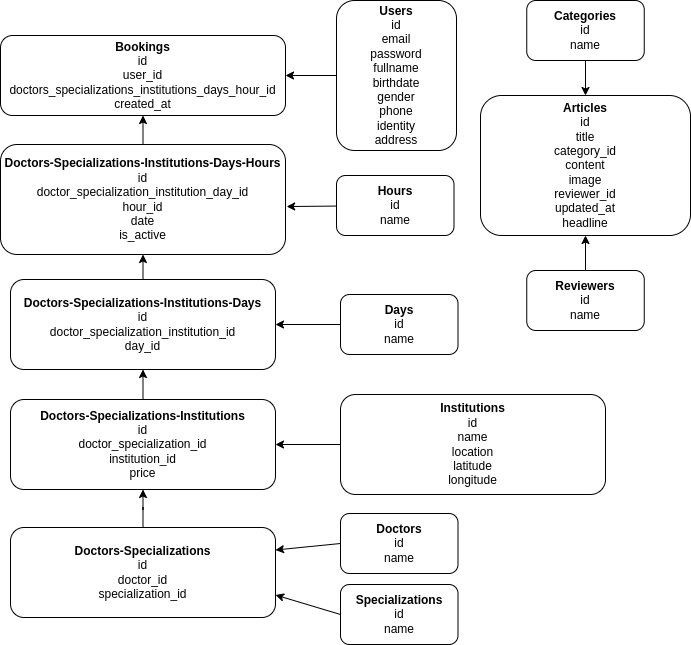

The diagram above was exported from draw.io. Its source (the exported page's mxGraphModel, read from the mxfile embedded in the PNG):
<mxGraphModel dx="252" dy="596" grid="1" gridSize="10" guides="1" tooltips="1" connect="1" arrows="1" fold="1" page="1" pageScale="1" pageWidth="850" pageHeight="1100" math="0" shadow="0">
  <root>
    <mxCell id="9EEas5xBiZkqfA7HPdf8-0" />
    <mxCell id="9EEas5xBiZkqfA7HPdf8-1" parent="9EEas5xBiZkqfA7HPdf8-0" />
    <mxCell id="rwubsCye7tAHr323FRmf-6" style="edgeStyle=none;curved=1;orthogonalLoop=1;jettySize=auto;html=1;" parent="9EEas5xBiZkqfA7HPdf8-1" source="rwubsCye7tAHr323FRmf-7" target="rwubsCye7tAHr323FRmf-21" edge="1">
      <mxGeometry relative="1" as="geometry" />
    </mxCell>
    <mxCell id="rwubsCye7tAHr323FRmf-7" value="&lt;b&gt;Doctors-Specializations-Institutions-Days&lt;/b&gt;&lt;br&gt;&lt;div&gt;&lt;span&gt;id&lt;/span&gt;&lt;br&gt;&lt;/div&gt;&lt;div&gt;doctor_specialization_institution_id&lt;br&gt;&lt;/div&gt;&lt;div&gt;day_id&lt;br&gt;&lt;/div&gt;" style="rounded=1;whiteSpace=wrap;html=1;align=center;verticalAlign=middle;" parent="9EEas5xBiZkqfA7HPdf8-1" vertex="1">
      <mxGeometry x="890" y="284" width="265" height="90" as="geometry" />
    </mxCell>
    <mxCell id="rwubsCye7tAHr323FRmf-15" style="edgeStyle=none;curved=1;orthogonalLoop=1;jettySize=auto;html=1;entryX=1;entryY=0.5;entryDx=0;entryDy=0;exitX=0;exitY=0.5;exitDx=0;exitDy=0;" parent="9EEas5xBiZkqfA7HPdf8-1" source="rwubsCye7tAHr323FRmf-16" target="rwubsCye7tAHr323FRmf-23" edge="1">
      <mxGeometry relative="1" as="geometry" />
    </mxCell>
    <mxCell id="rwubsCye7tAHr323FRmf-16" value="&lt;div&gt;&lt;b&gt;Users&lt;/b&gt;&lt;/div&gt;&lt;div&gt;id&lt;/div&gt;&lt;div&gt;email&lt;/div&gt;&lt;div&gt;password&lt;/div&gt;&lt;div&gt;fullname&lt;/div&gt;&lt;div&gt;birthdate&lt;/div&gt;&lt;div&gt;gender&lt;/div&gt;&lt;div&gt;phone&lt;/div&gt;&lt;div&gt;identity&lt;/div&gt;&lt;div&gt;address&lt;/div&gt;" style="rounded=1;whiteSpace=wrap;html=1;align=center;verticalAlign=middle;" parent="9EEas5xBiZkqfA7HPdf8-1" vertex="1">
      <mxGeometry x="1216" y="5" width="120" height="150" as="geometry" />
    </mxCell>
    <mxCell id="rwubsCye7tAHr323FRmf-21" value="&lt;div&gt;&lt;b&gt;Doctors-Specializations-Institutions-Days-Hours&lt;/b&gt;&lt;br&gt;&lt;/div&gt;&lt;div&gt;id&lt;/div&gt;&lt;div&gt;doctor_specialization_institution_day_id&lt;/div&gt;&lt;div&gt;hour_id&lt;/div&gt;&lt;div&gt;date&lt;/div&gt;&lt;div&gt;is_active&lt;/div&gt;" style="rounded=1;whiteSpace=wrap;html=1;align=center;verticalAlign=middle;" parent="9EEas5xBiZkqfA7HPdf8-1" vertex="1">
      <mxGeometry x="880" y="149" width="285" height="110" as="geometry" />
    </mxCell>
    <mxCell id="rwubsCye7tAHr323FRmf-23" value="&lt;div&gt;&lt;b&gt;Bookings&lt;/b&gt;&lt;/div&gt;&lt;div&gt;id&lt;/div&gt;&lt;div&gt;user_id&lt;/div&gt;&lt;div&gt;doctors_specializations_institutions_days_hour_id&lt;/div&gt;&lt;div&gt;created_at&lt;/div&gt;" style="rounded=1;whiteSpace=wrap;html=1;align=center;verticalAlign=middle;" parent="9EEas5xBiZkqfA7HPdf8-1" vertex="1">
      <mxGeometry x="880" y="40" width="285" height="80" as="geometry" />
    </mxCell>
    <mxCell id="rwubsCye7tAHr323FRmf-24" value="&lt;div&gt;&lt;b&gt;Articles&lt;/b&gt;&lt;/div&gt;&lt;div&gt;id&lt;/div&gt;&lt;div&gt;title&lt;/div&gt;&lt;div&gt;category_id&lt;/div&gt;&lt;div&gt;content&lt;/div&gt;&lt;div&gt;image&lt;/div&gt;&lt;div&gt;reviewer_id&lt;br&gt;&lt;/div&gt;&lt;div&gt;updated_at&lt;/div&gt;&lt;div&gt;headline&lt;/div&gt;" style="rounded=1;whiteSpace=wrap;html=1;align=center;verticalAlign=middle;" parent="9EEas5xBiZkqfA7HPdf8-1" vertex="1">
      <mxGeometry x="1360" y="100" width="210" height="140" as="geometry" />
    </mxCell>
    <mxCell id="rwubsCye7tAHr323FRmf-27" style="edgeStyle=none;curved=1;orthogonalLoop=1;jettySize=auto;html=1;exitX=0.5;exitY=0;exitDx=0;exitDy=0;entryX=0.5;entryY=1;entryDx=0;entryDy=0;" parent="9EEas5xBiZkqfA7HPdf8-1" source="rwubsCye7tAHr323FRmf-21" target="rwubsCye7tAHr323FRmf-23" edge="1">
      <mxGeometry relative="1" as="geometry">
        <mxPoint x="980.5172413793102" y="400" as="sourcePoint" />
        <mxPoint x="1180" y="190" as="targetPoint" />
      </mxGeometry>
    </mxCell>
    <mxCell id="rwubsCye7tAHr323FRmf-46" style="edgeStyle=none;rounded=0;orthogonalLoop=1;jettySize=auto;html=1;exitX=0.5;exitY=0;exitDx=0;exitDy=0;entryX=0.5;entryY=1;entryDx=0;entryDy=0;" parent="9EEas5xBiZkqfA7HPdf8-1" source="rwubsCye7tAHr323FRmf-30" target="rwubsCye7tAHr323FRmf-7" edge="1">
      <mxGeometry relative="1" as="geometry" />
    </mxCell>
    <mxCell id="rwubsCye7tAHr323FRmf-30" value="&lt;b&gt;Doctors-Specializations-Institutions&lt;/b&gt;&lt;br&gt;&lt;div&gt;&lt;span&gt;id&lt;/span&gt;&lt;br&gt;&lt;/div&gt;&lt;div&gt;doctor_specialization_id&lt;br&gt;&lt;/div&gt;&lt;div&gt;institution_id&lt;br&gt;&lt;/div&gt;&lt;div&gt;price&lt;/div&gt;" style="rounded=1;whiteSpace=wrap;html=1;align=center;verticalAlign=middle;" parent="9EEas5xBiZkqfA7HPdf8-1" vertex="1">
      <mxGeometry x="890" y="404" width="265" height="90" as="geometry" />
    </mxCell>
    <mxCell id="rwubsCye7tAHr323FRmf-33" style="edgeStyle=orthogonalEdgeStyle;rounded=0;orthogonalLoop=1;jettySize=auto;html=1;entryX=0.5;entryY=1;entryDx=0;entryDy=0;" parent="9EEas5xBiZkqfA7HPdf8-1" source="rwubsCye7tAHr323FRmf-32" target="rwubsCye7tAHr323FRmf-30" edge="1">
      <mxGeometry relative="1" as="geometry" />
    </mxCell>
    <mxCell id="rwubsCye7tAHr323FRmf-32" value="&lt;b&gt;Doctors-Specializations&lt;/b&gt;&lt;br&gt;&lt;div&gt;&lt;span&gt;id&lt;/span&gt;&lt;br&gt;&lt;/div&gt;&lt;div&gt;doctor_id&lt;br&gt;&lt;/div&gt;specialization_id" style="rounded=1;whiteSpace=wrap;html=1;align=center;verticalAlign=middle;" parent="9EEas5xBiZkqfA7HPdf8-1" vertex="1">
      <mxGeometry x="890" y="532" width="265" height="90" as="geometry" />
    </mxCell>
    <mxCell id="rwubsCye7tAHr323FRmf-35" style="rounded=0;orthogonalLoop=1;jettySize=auto;html=1;entryX=1;entryY=0.5;entryDx=0;entryDy=0;" parent="9EEas5xBiZkqfA7HPdf8-1" source="rwubsCye7tAHr323FRmf-34" target="rwubsCye7tAHr323FRmf-30" edge="1">
      <mxGeometry relative="1" as="geometry">
        <mxPoint x="875" y="454" as="targetPoint" />
      </mxGeometry>
    </mxCell>
    <mxCell id="rwubsCye7tAHr323FRmf-34" value="&lt;b&gt;Institutions&lt;/b&gt;&lt;br&gt;&lt;div&gt;&lt;span&gt;id&lt;/span&gt;&lt;br&gt;&lt;/div&gt;&lt;div&gt;name&lt;br&gt;&lt;/div&gt;location&lt;br&gt;latitude&lt;br&gt;longitude" style="rounded=1;whiteSpace=wrap;html=1;align=center;verticalAlign=middle;" parent="9EEas5xBiZkqfA7HPdf8-1" vertex="1">
      <mxGeometry x="1220" y="399" width="265" height="100" as="geometry" />
    </mxCell>
    <mxCell id="rwubsCye7tAHr323FRmf-42" style="edgeStyle=none;rounded=0;orthogonalLoop=1;jettySize=auto;html=1;entryX=1.004;entryY=0.564;entryDx=0;entryDy=0;entryPerimeter=0;" parent="9EEas5xBiZkqfA7HPdf8-1" source="rwubsCye7tAHr323FRmf-36" target="rwubsCye7tAHr323FRmf-21" edge="1">
      <mxGeometry relative="1" as="geometry" />
    </mxCell>
    <mxCell id="rwubsCye7tAHr323FRmf-36" value="&lt;b&gt;Hours&lt;/b&gt;&lt;br&gt;&lt;div&gt;&lt;span&gt;id&lt;/span&gt;&lt;br&gt;&lt;/div&gt;&lt;div&gt;name&lt;/div&gt;" style="rounded=1;whiteSpace=wrap;html=1;align=center;verticalAlign=middle;" parent="9EEas5xBiZkqfA7HPdf8-1" vertex="1">
      <mxGeometry x="1216" y="180" width="117.5" height="60" as="geometry" />
    </mxCell>
    <mxCell id="rwubsCye7tAHr323FRmf-43" style="edgeStyle=none;rounded=0;orthogonalLoop=1;jettySize=auto;html=1;entryX=1;entryY=0.5;entryDx=0;entryDy=0;" parent="9EEas5xBiZkqfA7HPdf8-1" source="rwubsCye7tAHr323FRmf-37" target="rwubsCye7tAHr323FRmf-7" edge="1">
      <mxGeometry relative="1" as="geometry" />
    </mxCell>
    <mxCell id="rwubsCye7tAHr323FRmf-37" value="&lt;b&gt;Days&lt;/b&gt;&lt;br&gt;&lt;div&gt;&lt;span&gt;id&lt;/span&gt;&lt;br&gt;&lt;/div&gt;&lt;div&gt;name&lt;/div&gt;" style="rounded=1;whiteSpace=wrap;html=1;align=center;verticalAlign=middle;" parent="9EEas5xBiZkqfA7HPdf8-1" vertex="1">
      <mxGeometry x="1220" y="299" width="117.5" height="60" as="geometry" />
    </mxCell>
    <mxCell id="rwubsCye7tAHr323FRmf-41" style="edgeStyle=none;rounded=0;orthogonalLoop=1;jettySize=auto;html=1;exitX=0;exitY=0.5;exitDx=0;exitDy=0;entryX=1;entryY=0.75;entryDx=0;entryDy=0;" parent="9EEas5xBiZkqfA7HPdf8-1" source="rwubsCye7tAHr323FRmf-38" target="rwubsCye7tAHr323FRmf-32" edge="1">
      <mxGeometry relative="1" as="geometry" />
    </mxCell>
    <mxCell id="rwubsCye7tAHr323FRmf-38" value="&lt;b&gt;Specializations&lt;/b&gt;&lt;br&gt;&lt;div&gt;&lt;span&gt;id&lt;/span&gt;&lt;br&gt;&lt;/div&gt;&lt;div&gt;name&lt;/div&gt;" style="rounded=1;whiteSpace=wrap;html=1;align=center;verticalAlign=middle;" parent="9EEas5xBiZkqfA7HPdf8-1" vertex="1">
      <mxGeometry x="1220" y="589" width="117.5" height="60" as="geometry" />
    </mxCell>
    <mxCell id="rwubsCye7tAHr323FRmf-40" style="edgeStyle=none;rounded=0;orthogonalLoop=1;jettySize=auto;html=1;entryX=1;entryY=0.25;entryDx=0;entryDy=0;exitX=0;exitY=0.5;exitDx=0;exitDy=0;" parent="9EEas5xBiZkqfA7HPdf8-1" source="rwubsCye7tAHr323FRmf-39" target="rwubsCye7tAHr323FRmf-32" edge="1">
      <mxGeometry relative="1" as="geometry" />
    </mxCell>
    <mxCell id="rwubsCye7tAHr323FRmf-39" value="&lt;b&gt;Doctors&lt;/b&gt;&lt;br&gt;&lt;div&gt;&lt;span&gt;id&lt;/span&gt;&lt;br&gt;&lt;/div&gt;&lt;div&gt;name&lt;/div&gt;" style="rounded=1;whiteSpace=wrap;html=1;align=center;verticalAlign=middle;" parent="9EEas5xBiZkqfA7HPdf8-1" vertex="1">
      <mxGeometry x="1220" y="518" width="117.5" height="60" as="geometry" />
    </mxCell>
    <mxCell id="rwubsCye7tAHr323FRmf-47" style="edgeStyle=none;rounded=0;orthogonalLoop=1;jettySize=auto;html=1;entryX=0.5;entryY=0;entryDx=0;entryDy=0;" parent="9EEas5xBiZkqfA7HPdf8-1" source="rwubsCye7tAHr323FRmf-44" target="rwubsCye7tAHr323FRmf-24" edge="1">
      <mxGeometry relative="1" as="geometry" />
    </mxCell>
    <mxCell id="rwubsCye7tAHr323FRmf-44" value="&lt;b&gt;Categories&lt;/b&gt;&lt;br&gt;&lt;div&gt;&lt;span&gt;id&lt;/span&gt;&lt;br&gt;&lt;/div&gt;&lt;div&gt;name&lt;/div&gt;" style="rounded=1;whiteSpace=wrap;html=1;align=center;verticalAlign=middle;" parent="9EEas5xBiZkqfA7HPdf8-1" vertex="1">
      <mxGeometry x="1406.25" y="5" width="117.5" height="60" as="geometry" />
    </mxCell>
    <mxCell id="rwubsCye7tAHr323FRmf-48" style="edgeStyle=none;rounded=0;orthogonalLoop=1;jettySize=auto;html=1;entryX=0.5;entryY=1;entryDx=0;entryDy=0;" parent="9EEas5xBiZkqfA7HPdf8-1" source="rwubsCye7tAHr323FRmf-45" target="rwubsCye7tAHr323FRmf-24" edge="1">
      <mxGeometry relative="1" as="geometry" />
    </mxCell>
    <mxCell id="rwubsCye7tAHr323FRmf-45" value="&lt;b&gt;Reviewers&lt;/b&gt;&lt;br&gt;&lt;div&gt;&lt;span&gt;id&lt;/span&gt;&lt;br&gt;&lt;/div&gt;&lt;div&gt;name&lt;/div&gt;" style="rounded=1;whiteSpace=wrap;html=1;align=center;verticalAlign=middle;" parent="9EEas5xBiZkqfA7HPdf8-1" vertex="1">
      <mxGeometry x="1406.25" y="275" width="117.5" height="60" as="geometry" />
    </mxCell>
  </root>
</mxGraphModel>